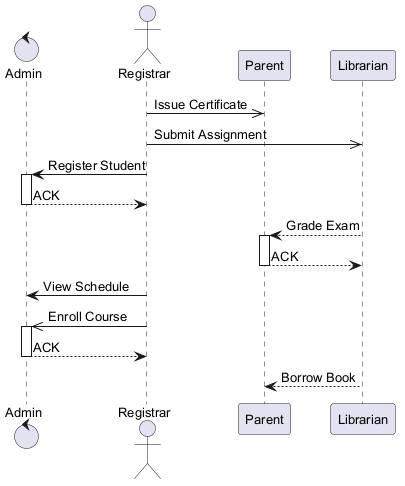

The diagram above was rendered by PlantUML. Its source (embedded in the PNG):
@startuml
skinparam backgroundColor #FFFFFF
skinparam classBackgroundColor #F3E5F5
skinparam classBorderColor #6A1B9A
skinparam defaultFontSize 13
control "Admin" as A
actor "Registrar" as R
participant "Parent" as P
participant "Librarian" as L
R ->> P : Issue Certificate
R ->> L : Submit Assignment
R -> A : Register Student
activate A
A --> R : ACK
deactivate A
L --> P : Grade Exam
activate P
P --> L : ACK
deactivate P
R -> A : View Schedule
R ->> A : Enroll Course
activate A
A --> R : ACK
deactivate A
L --> P : Borrow Book
@enduml